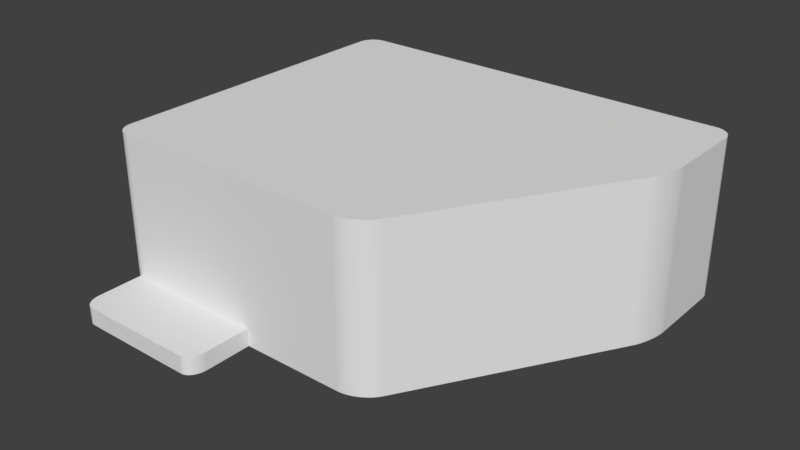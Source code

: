 # Source: Lid2Mesh.blend  (saved by Blender 2.79.0; exported with 4.5.12 LTS)
import bpy
from mathutils import Matrix  # noqa: F401  (used for matrix-valued properties, if any)

bpy.ops.wm.read_factory_settings(use_empty=True)
scene = bpy.context.scene
scene.name = 'Scene'

# ---- collections
col_collection_1 = bpy.data.collections.new('Collection 1'); scene.collection.children.link(col_collection_1)

# ---- world
world_world = bpy.data.worlds.new('World'); scene.world = world_world
world_world.color = (0.05088, 0.05088, 0.05088)
world_world.use_sun_shadow = False
world_world.sun_shadow_jitter_overblur = 0.0
world_world.cycles.sampling_method = 'MANUAL'

# ---- meshes
me_v2_cover = bpy.data.meshes.new('V2 Cover')
me_v2_cover.from_pydata([(16.82, 48.06, -22.6), (16.11, 48.3, 22.4), (16.82, 48.06, 22.4), (16.11, 48.3, -22.6), (-58.42, 47.48, 22.4), (-58.79, 47.11, -22.6), (-58.79, 47.11, 22.4), (-58.42, 47.48, -22.6), (57.26, -14.94, 22.4), (57.49, -15.67, -22.6), (57.26, -14.94, -22.6), (57.49, -15.67, 22.4), (-59.12, 46.7, -22.6), (-59.12, 46.7, 22.4), (-59.4, 46.26, -22.6), (-59.4, 46.26, 22.4), (-59.64, 45.8, -22.6), (-59.64, 45.8, 22.4), (58.17, -18.64, 22.4), (58.28, -19.35, -22.6), (58.17, -18.64, -22.6), (58.28, -19.35, 22.4), (-59.83, 45.31, -22.6), (-59.83, 45.31, 22.4), (-59.96, 44.8, -22.6), (-59.96, 44.8, 22.4), (22.17, 44.11, 22.4), (22.54, 43.55, -22.6), (22.17, 44.11, -22.6), (22.54, 43.55, 22.4), (-56.11, 48.65, 22.4), (-56.62, 48.52, -22.6), (-56.62, 48.52, 22.4), (-56.11, 48.65, -22.6), (-60.05, 44.28, -22.6), (-60.05, 44.28, 22.4), (-55.6, 48.73, 22.4), (-55.6, 48.73, -22.6), (57.88, -17.16, 22.4), (58.04, -17.9, -22.6), (57.88, -17.16, -22.6), (58.04, -17.9, 22.4), (-60.07, 43.76, -22.6), (-60.07, 43.76, 22.4), (57.69, -16.42, 22.4), (57.69, -16.42, -22.6), (-60.07, -42.87, -22.6), (-60.07, -42.87, 22.4), (-55.07, -47.87, -22.6), (53.42, -47.87, 22.4), (-55.07, -47.87, 22.4), (53.42, -47.87, -22.6), (6.568, 29.02, -22.6), (6.568, 25.52, -22.6), (3.068, 29.02, -22.6), (13.07, 29.02, -22.6), (9.568, 25.52, -22.6), (9.568, 29.02, -22.6), (-60.05, -43.4, -22.6), (-59.96, -43.91, -22.6), (-59.83, -44.42, -22.6), (-59.64, -44.91, -22.6), (-59.4, -45.37, -22.6), (-59.12, -45.81, -22.6), (-58.79, -46.22, -22.6), (-58.42, -46.59, -22.6), (-58.01, 47.81, -22.6), (-58.01, -46.92, -22.6), (-57.57, 48.09, -22.6), (-57.57, -47.2, -22.6), (-57.11, 48.33, -22.6), (-57.11, -47.44, -22.6), (-56.62, -47.63, -22.6), (-56.11, -47.76, -22.6), (-55.6, -47.85, -22.6), (-55.07, 48.76, -22.6), (13.3, 48.76, -22.6), (3.068, 32.02, -22.6), (6.568, 35.52, -22.6), (9.568, 35.52, -22.6), (13.07, 32.02, -22.6), (37.27, 10.48, -22.6), (27.27, 10.48, -22.6), (55.56, -11.08, -22.6), (30.77, 10.48, -22.6), (37.27, 7.484, -22.6), (53.95, -47.85, -22.6), (54.46, -47.76, -22.6), (54.97, -47.63, -22.6), (55.46, -47.44, -22.6), (55.92, -47.2, -22.6), (55.87, -11.62, -22.6), (56.18, -12.22, -22.6), (56.36, -46.92, -22.6), (56.47, -12.85, -22.6), (56.77, -46.59, -22.6), (56.75, -13.52, -22.6), (57.01, -14.22, -22.6), (57.14, -46.22, -22.6), (57.47, -45.81, -22.6), (57.75, -45.37, -22.6), (57.99, -44.91, -22.6), (58.18, -44.42, -22.6), (58.32, -43.91, -22.6), (58.36, -20.05, -22.6), (58.4, -43.4, -22.6), (58.41, -20.73, -22.6), (58.42, -42.87, -22.6), (58.42, -21.34, -22.6), (27.27, 7.484, -22.6), (13.97, 48.73, -22.6), (14.68, 48.64, -22.6), (15.39, 48.5, -22.6), (17.52, 47.77, -22.6), (18.2, 47.43, -22.6), (18.87, 47.06, -22.6), (19.51, 46.65, -22.6), (20.12, 46.2, -22.6), (20.69, 45.72, -22.6), (21.23, 45.21, -22.6), (21.72, 44.67, -22.6), (30.77, 7.484, -22.6), (9.568, 32.02, -22.6), (6.568, 32.02, -22.6), (17.52, 47.77, 22.4), (18.2, 47.43, 22.4), (57.01, -14.22, 22.4), (53.95, -47.85, 22.4), (56.75, -13.52, 22.4), (54.46, -47.76, 22.4), (58.36, -20.05, 22.4), (58.41, -20.73, 22.4), (56.47, -12.85, 22.4), (54.97, -47.63, 22.4), (56.18, -12.22, 22.4), (55.46, -47.44, 22.4), (-55.07, 48.76, 22.4), (13.3, 48.76, 22.4), (55.87, -11.62, 22.4), (55.92, -47.2, 22.4), (55.56, -11.08, 22.4), (56.36, -46.92, 22.4), (56.77, -46.59, 22.4), (57.14, -46.22, 22.4), (57.47, -45.81, 22.4), (57.75, -45.37, 22.4), (21.72, 44.67, 22.4), (57.99, -44.91, 22.4), (21.23, 45.21, 22.4), (58.18, -44.42, 22.4), (58.32, -43.91, 22.4), (19.51, 46.65, 22.4), (20.12, 46.2, 22.4), (58.4, -43.4, 22.4), (58.42, -42.87, 22.4), (18.87, 47.06, 22.4), (-57.57, 48.09, 22.4), (-58.01, 47.81, 22.4), (58.42, -21.34, 22.4), (-58.42, -46.59, 22.4), (-58.07, -42.82, 22.4), (-58.07, 43.71, 22.4), (-58.01, -46.92, 22.4), (-58.05, -43.19, 22.4), (-58.0, -43.5, 22.4), (-57.57, -47.2, 22.4), (-57.92, -43.8, 22.4), (-57.81, -44.09, 22.4), (-57.67, -44.37, 22.4), (-57.5, -44.64, 22.4), (-57.11, -47.44, 22.4), (-57.3, -44.88, 22.4), (-57.08, -45.1, 22.4), (-56.62, -47.63, 22.4), (-56.83, -45.3, 22.4), (-56.57, -45.47, 22.4), (-56.11, -47.76, 22.4), (-56.29, -45.61, 22.4), (-56.0, -45.72, 22.4), (-55.6, -47.85, 22.4), (-55.7, -45.81, 22.4), (-55.39, -45.85, 22.4), (-55.02, -45.87, 22.4), (53.37, -45.87, 22.4), (53.74, -45.85, 22.4), (54.05, -45.81, 22.4), (54.35, -45.72, 22.4), (54.64, -45.61, 22.4), (54.92, -45.47, 22.4), (55.19, -45.3, 22.4), (55.43, -45.1, 22.4), (55.65, -44.88, 22.4), (55.85, -44.64, 22.4), (56.02, -44.37, 22.4), (56.16, -44.09, 22.4), (56.28, -43.8, 22.4), (56.36, -43.5, 22.4), (56.41, -43.19, 22.4), (56.42, -42.82, 22.4), (-60.05, -43.4, 22.4), (-59.96, -43.91, 22.4), (-59.83, -44.42, 22.4), (-59.64, -44.91, 22.4), (-59.4, -45.37, 22.4), (-59.12, -45.81, 22.4), (-58.79, -46.22, 22.4), (-58.05, 44.08, 22.4), (-58.0, 44.38, 22.4), (-57.92, 44.69, 22.4), (-57.81, 44.98, 22.4), (-57.67, 45.26, 22.4), (-57.5, 45.52, 22.4), (-57.11, 48.33, 22.4), (-57.3, 45.77, 22.4), (-57.08, 45.99, 22.4), (-56.83, 46.19, 22.4), (-56.57, 46.36, 22.4), (-56.29, 46.5, 22.4), (-56.0, 46.61, 22.4), (-55.7, 46.69, 22.4), (-55.39, 46.74, 22.4), (-55.02, 46.76, 22.4), (13.26, 46.76, 22.4), (13.8, 46.74, 22.4), (13.97, 48.73, 22.4), (14.36, 46.67, 22.4), (14.68, 48.64, 22.4), (14.93, 46.55, 22.4), (15.39, 48.5, 22.4), (15.52, 46.39, 22.4), (16.11, 46.19, 22.4), (16.69, 45.94, 22.4), (17.27, 45.66, 22.4), (17.83, 45.35, 22.4), (18.37, 45.0, 22.4), (18.88, 44.62, 22.4), (19.36, 44.22, 22.4), (19.8, 43.81, 22.4), (20.2, 43.37, 22.4), (20.69, 45.72, 22.4), (20.55, 42.93, 22.4), (20.85, 42.48, 22.4), (53.84, -12.09, 22.4), (54.11, -12.57, 22.4), (54.38, -13.09, 22.4), (54.64, -13.66, 22.4), (54.89, -14.26, 22.4), (55.13, -14.9, 22.4), (55.36, -15.56, 22.4), (55.57, -16.24, 22.4), (55.76, -16.92, 22.4), (55.93, -17.61, 22.4), (56.08, -18.3, 22.4), (56.2, -18.97, 22.4), (56.3, -19.61, 22.4), (56.37, -20.24, 22.4), (56.41, -20.82, 22.4), (56.42, -21.37, 22.4), (56.41, -20.82, -20.6), (56.37, -20.24, -20.6), (56.42, -21.37, -20.6), (-56.0, 46.61, -20.6), (-55.7, 46.69, -20.6), (-56.83, 46.19, -20.6), (-56.57, 46.36, -20.6), (56.42, -42.82, -20.6), (56.41, -43.19, -20.6), (56.36, -43.5, -20.6), (20.85, 42.48, -20.6), (20.55, 42.93, -20.6), (56.28, -43.8, -20.6), (-56.29, 46.5, -20.6), (18.88, 44.62, -20.6), (18.37, 45.0, -20.6), (56.16, -44.09, -20.6), (54.11, -12.57, -20.6), (53.84, -12.09, -20.6), (56.02, -44.37, -20.6), (-55.39, 46.74, -20.6), (-55.02, 46.76, -20.6), (15.52, 46.39, -20.6), (14.93, 46.55, -20.6), (-56.83, -45.3, -20.6), (-56.57, -45.47, -20.6), (-57.08, -45.1, -20.6), (-57.3, -44.88, -20.6), (13.26, 46.76, -20.6), (-57.5, -44.64, -20.6), (54.38, -13.09, -20.6), (-57.67, -44.37, -20.6), (-57.81, -44.09, -20.6), (20.2, 43.37, -20.6), (19.8, 43.81, -20.6), (-57.92, -43.8, -20.6), (17.27, 45.66, -20.6), (16.69, 45.94, -20.6), (-58.0, -43.5, -20.6), (16.11, 46.19, -20.6), (-58.05, -43.19, -20.6), (-58.07, -42.82, -20.6), (14.36, 46.67, -20.6), (13.8, 46.74, -20.6), (-58.07, 43.71, -20.6), (17.83, 45.35, -20.6), (-57.67, 45.26, -20.6), (-57.5, 45.52, -20.6), (-58.05, 44.08, -20.6), (19.36, 44.22, -20.6), (-57.3, 45.77, -20.6), (-58.0, 44.38, -20.6), (56.3, -19.61, -20.6), (-57.92, 44.69, -20.6), (-57.81, 44.98, -20.6), (56.08, -18.3, -20.6), (55.93, -17.61, -20.6), (55.13, -14.9, -20.6), (54.89, -14.26, -20.6), (-57.08, 45.99, -20.6), (-56.29, -45.61, -20.6), (-56.0, -45.72, -20.6), (-55.7, -45.81, -20.6), (-55.39, -45.85, -20.6), (-55.02, -45.87, -20.6), (53.37, -45.87, -20.6), (53.74, -45.85, -20.6), (54.05, -45.81, -20.6), (54.35, -45.72, -20.6), (54.64, -45.61, -20.6), (54.64, -13.66, -20.6), (54.92, -45.47, -20.6), (55.19, -45.3, -20.6), (55.36, -15.56, -20.6), (55.43, -45.1, -20.6), (55.57, -16.24, -20.6), (55.65, -44.88, -20.6), (55.76, -16.92, -20.6), (55.85, -44.64, -20.6), (56.2, -18.97, -20.6), (6.568, 32.02, -22.6), (3.068, 29.02, -22.6), (3.068, 32.02, -22.6), (6.568, 29.02, -22.6), (9.568, 25.52, -22.6), (6.568, 25.52, -22.6), (9.568, 29.02, -22.6), (9.568, 35.52, -22.6), (6.568, 35.52, -22.6), (9.568, 32.02, -22.6), (13.07, 29.02, -22.6), (13.07, 32.02, -22.6), (30.77, 10.48, -22.6), (27.27, 7.484, -22.6), (27.27, 10.48, -22.6), (30.77, 7.484, -22.6), (37.27, 7.484, -22.6), (37.27, 10.48, -22.6), (-51.96, 64.36, 22.38), (-52.42, 64.45, 22.38), (-52.42, 64.45, 17.38), (-51.96, 64.36, 17.38), (-51.53, 64.11, 22.38), (-51.53, 64.11, 17.38), (-51.16, 63.72, 17.38), (-51.16, 63.72, 22.38), (-53.35, 66.8, 17.38), (-53.35, 66.8, 22.38), (-52.42, 66.97, 22.38), (-52.42, 66.97, 17.38), (-54.21, 66.3, 22.38), (-54.21, 66.3, 17.38), (-54.96, 65.5, 17.38), (-54.96, 65.5, 22.38), (-55.52, 64.46, 17.38), (-55.52, 64.46, 22.38), (-55.88, 63.25, 17.38), (-55.88, 63.25, 22.38), (-56.0, 61.95, 17.38), (-56.0, 61.95, 22.38), (-55.88, 60.65, 17.38), (-55.88, 60.65, 22.38), (-55.52, 59.44, 17.38), (-55.52, 59.44, 22.38), (-54.96, 58.4, 17.38), (-54.96, 58.4, 22.38), (-54.21, 57.6, 22.38), (-54.21, 57.6, 17.38), (-53.35, 57.1, 17.38), (-53.35, 57.1, 22.38), (-52.42, 56.93, 17.38), (-52.42, 56.93, 22.38), (-50.88, 63.2, 17.38), (-50.88, 63.2, 22.38), (-50.7, 62.6, 17.38), (-50.7, 62.6, 22.38), (-50.64, 61.95, 17.38), (-50.64, 61.95, 22.38), (-50.7, 61.3, 17.38), (-50.7, 61.3, 22.38), (-50.88, 60.7, 17.38), (-50.88, 60.7, 22.38), (-51.96, 59.53, 17.38), (-51.96, 59.53, 22.38), (-51.53, 59.78, 22.38), (-51.53, 59.78, 17.38), (-52.42, 59.45, 17.38), (-52.42, 59.45, 22.38), (-52.89, 59.53, 22.38), (-52.89, 59.53, 17.38), (-53.32, 59.78, 22.38), (-53.32, 59.78, 17.38), (-53.68, 60.18, 22.38), (-53.68, 60.18, 17.38), (-53.97, 60.7, 17.38), (-53.97, 60.7, 22.38), (-54.15, 61.3, 17.38), (-54.15, 61.3, 22.38), (-54.21, 61.95, 17.38), (-54.21, 61.95, 22.38), (-54.15, 62.6, 17.38), (-54.15, 62.6, 22.38), (-53.97, 63.2, 17.38), (-53.97, 63.2, 22.38), (-53.68, 63.72, 17.38), (-53.68, 63.72, 22.38), (-53.32, 64.11, 17.38), (-53.32, 64.11, 22.38), (-52.89, 64.36, 17.38), (-52.89, 64.36, 22.38), (-19.48, 66.97, 22.38), (-15.9, 56.93, 22.38), (-51.16, 60.18, 22.38), (-19.25, 66.96, 22.38), (-19.02, 66.93, 22.38), (-18.78, 66.87, 22.38), (-18.56, 66.8, 22.38), (-18.33, 66.7, 22.38), (-18.11, 66.59, 22.38), (-17.9, 66.45, 22.38), (-17.69, 66.3, 22.38), (-17.49, 66.12, 22.38), (-17.3, 65.93, 22.38), (-17.12, 65.72, 22.38), (-16.95, 65.5, 22.38), (-16.79, 65.26, 22.38), (-16.64, 65.01, 22.38), (-16.51, 64.74, 22.38), (-16.38, 64.46, 22.38), (-16.27, 64.17, 22.38), (-16.18, 63.87, 22.38), (-16.09, 63.56, 22.38), (-16.02, 63.25, 22.38), (-15.97, 62.93, 22.38), (-15.93, 62.6, 22.38), (-15.91, 62.28, 22.38), (-15.9, 56.93, 17.38), (-51.16, 60.18, 17.38), (-19.48, 66.97, 17.38), (-19.25, 66.96, 17.38), (-19.02, 66.93, 17.38), (-18.78, 66.87, 17.38), (-18.56, 66.8, 17.38), (-18.33, 66.7, 17.38), (-18.11, 66.59, 17.38), (-17.9, 66.45, 17.38), (-17.69, 66.3, 17.38), (-17.49, 66.12, 17.38), (-17.3, 65.93, 17.38), (-17.12, 65.72, 17.38), (-16.95, 65.5, 17.38), (-16.79, 65.26, 17.38), (-16.64, 65.01, 17.38), (-16.51, 64.74, 17.38), (-16.38, 64.46, 17.38), (-16.27, 64.17, 17.38), (-16.18, 63.87, 17.38), (-16.09, 63.56, 17.38), (-16.02, 63.25, 17.38), (-15.97, 62.93, 17.38), (-15.93, 62.6, 17.38), (-15.91, 62.28, 17.38), (-15.9, 61.95, 17.38), (-56.18, 56.93, 17.4), (-19.66, 56.93, 17.4), (-19.66, 48.17, 17.4), (-56.18, 48.17, 17.4), (-19.66, 56.93, 22.4), (-56.18, 56.93, 22.4), (-56.18, 48.17, 22.4), (-19.66, 48.17, 22.4), (-20.12, 64.36, 17.4), (-19.66, 64.45, 17.4), (-19.66, 64.45, 22.4), (-20.12, 64.36, 22.4), (-20.55, 64.11, 17.4), (-20.55, 64.11, 22.4), (-20.92, 63.72, 22.4), (-20.92, 63.72, 17.4), (-18.73, 66.8, 22.4), (-18.73, 66.8, 17.4), (-19.66, 66.97, 17.4), (-19.66, 66.97, 22.4), (-17.87, 66.3, 17.4), (-17.87, 66.3, 22.4), (-17.13, 65.5, 22.4), (-17.13, 65.5, 17.4), (-16.56, 64.46, 22.4), (-16.56, 64.46, 17.4), (-16.2, 63.25, 22.4), (-16.2, 63.25, 17.4), (-16.08, 61.95, 22.4), (-16.08, 61.95, 17.4), (-16.2, 60.65, 22.4), (-16.2, 60.65, 17.4), (-16.56, 59.44, 22.4), (-16.56, 59.44, 17.4), (-17.13, 58.4, 22.4), (-17.13, 58.4, 17.4), (-17.87, 57.6, 17.4), (-17.87, 57.6, 22.4), (-18.73, 57.1, 22.4), (-18.73, 57.1, 17.4), (-21.2, 63.2, 22.4), (-21.2, 63.2, 17.4), (-21.38, 62.6, 22.4), (-21.38, 62.6, 17.4), (-21.44, 61.95, 22.4), (-21.44, 61.95, 17.4), (-21.38, 61.3, 22.4), (-21.38, 61.3, 17.4), (-21.2, 60.7, 22.4), (-21.2, 60.7, 17.4), (-20.12, 59.53, 22.4), (-20.12, 59.53, 17.4), (-20.55, 59.78, 17.4), (-20.55, 59.78, 22.4), (-19.66, 59.45, 22.4), (-19.66, 59.45, 17.4), (-19.2, 59.53, 17.4), (-19.2, 59.53, 22.4), (-18.77, 59.78, 17.4), (-18.77, 59.78, 22.4), (-18.4, 60.18, 17.4), (-18.4, 60.18, 22.4), (-18.12, 60.7, 22.4), (-18.12, 60.7, 17.4), (-17.94, 61.3, 22.4), (-17.94, 61.3, 17.4), (-17.88, 61.95, 22.4), (-17.88, 61.95, 17.4), (-17.94, 62.6, 22.4), (-17.94, 62.6, 17.4), (-18.12, 63.2, 22.4), (-18.12, 63.2, 17.4), (-18.4, 63.72, 22.4), (-18.4, 63.72, 17.4), (-18.77, 64.11, 22.4), (-18.77, 64.11, 17.4), (-19.2, 64.36, 22.4), (-19.2, 64.36, 17.4), (-52.6, 66.97, 17.4), (-20.92, 60.18, 17.4), (-52.84, 66.96, 17.4), (-53.07, 66.93, 17.4), (-53.3, 66.87, 17.4), (-53.53, 66.8, 17.4), (-53.75, 66.7, 17.4), (-53.97, 66.59, 17.4), (-54.19, 66.45, 17.4), (-54.39, 66.3, 17.4), (-54.59, 66.12, 17.4), (-54.78, 65.93, 17.4), (-54.96, 65.72, 17.4), (-55.13, 65.5, 17.4), (-55.29, 65.26, 17.4), (-55.44, 65.01, 17.4), (-55.58, 64.74, 17.4), (-55.7, 64.46, 17.4), (-55.81, 64.17, 17.4), (-55.91, 63.87, 17.4), (-55.99, 63.56, 17.4), (-56.06, 63.25, 17.4), (-56.11, 62.93, 17.4), (-56.15, 62.6, 17.4), (-56.18, 62.28, 17.4), (-20.92, 60.18, 22.4), (-52.6, 66.97, 22.4), (-52.84, 66.96, 22.4), (-53.07, 66.93, 22.4), (-53.3, 66.87, 22.4), (-53.53, 66.8, 22.4), (-53.75, 66.7, 22.4), (-53.97, 66.59, 22.4), (-54.19, 66.45, 22.4), (-54.39, 66.3, 22.4), (-54.59, 66.12, 22.4), (-54.78, 65.93, 22.4), (-54.96, 65.72, 22.4), (-55.13, 65.5, 22.4), (-55.29, 65.26, 22.4), (-55.44, 65.01, 22.4), (-55.58, 64.74, 22.4), (-55.7, 64.46, 22.4), (-55.81, 64.17, 22.4), (-55.91, 63.87, 22.4), (-55.99, 63.56, 22.4), (-56.06, 63.25, 22.4), (-56.11, 62.93, 22.4), (-56.15, 62.6, 22.4), (-56.18, 62.28, 22.4), (-56.18, 61.95, 22.4), (-15.9, 48.17, 22.38), (-15.9, 48.17, 17.38), (-52.42, 48.17, 22.38), (-52.42, 48.17, 17.38)], [], [(0, 1, 2), (1, 0, 3), (4, 5, 6), (5, 4, 7), (8, 9, 10), (9, 8, 11), (12, 6, 5), (6, 12, 13), (14, 13, 12), (13, 14, 15), (16, 15, 14), (15, 16, 17), (18, 19, 20), (19, 18, 21), (22, 17, 16), (17, 22, 23), (24, 23, 22), (23, 24, 25), (26, 27, 28), (27, 26, 29), (30, 31, 32), (31, 30, 33), (34, 25, 24), (25, 34, 35), (36, 33, 30), (33, 36, 37), (38, 39, 40), (39, 38, 41), (42, 35, 34), (35, 42, 43), (44, 40, 45), (40, 44, 38), (11, 45, 9), (45, 11, 44), (46, 43, 42), (43, 46, 47), (48, 49, 50), (49, 48, 51), (52, 53, 54), (55, 56, 57), (34, 46, 42), (46, 34, 58), (58, 34, 24), (58, 24, 59), (59, 24, 22), (59, 22, 60), (60, 22, 16), (60, 16, 61), (61, 16, 14), (61, 14, 62), (62, 14, 12), (62, 12, 63), (63, 12, 5), (63, 5, 64), (64, 5, 7), (64, 7, 65), (65, 7, 66), (65, 66, 67), (67, 66, 68), (67, 68, 69), (69, 68, 70), (69, 70, 71), (71, 70, 31), (71, 31, 72), (72, 31, 33), (72, 33, 73), (73, 33, 37), (73, 37, 74), (74, 37, 75), (74, 75, 48), (48, 75, 76), (48, 76, 77), (77, 76, 78), (78, 76, 79), (79, 76, 80), (80, 76, 55), (27, 81, 82), (81, 27, 83), (82, 81, 84), (81, 83, 85), (85, 83, 51), (51, 83, 86), (86, 83, 87), (87, 83, 88), (88, 83, 89), (89, 83, 90), (90, 83, 91), (90, 91, 92), (90, 92, 93), (93, 92, 94), (93, 94, 95), (95, 94, 96), (95, 96, 97), (95, 97, 98), (98, 97, 10), (98, 10, 99), (99, 10, 9), (99, 9, 100), (100, 9, 45), (100, 45, 40), (100, 40, 101), (101, 40, 39), (101, 39, 102), (102, 39, 20), (102, 20, 19), (102, 19, 103), (103, 19, 104), (103, 104, 105), (105, 104, 106), (105, 106, 107), (107, 106, 108), (48, 54, 51), (54, 48, 77), (51, 54, 53), (51, 53, 56), (51, 56, 55), (51, 55, 109), (109, 55, 76), (109, 76, 110), (109, 110, 111), (109, 111, 112), (109, 112, 3), (109, 3, 0), (109, 0, 113), (109, 113, 114), (109, 114, 115), (109, 115, 116), (109, 116, 117), (109, 117, 118), (109, 118, 119), (109, 119, 120), (109, 120, 28), (109, 28, 27), (109, 27, 82), (51, 109, 121), (51, 121, 85), (80, 122, 79), (123, 77, 78), (114, 124, 125), (124, 114, 113), (126, 10, 97), (10, 126, 8), (51, 127, 49), (127, 51, 86), (128, 97, 96), (97, 128, 126), (86, 129, 127), (129, 86, 87), (130, 106, 104), (106, 130, 131), (113, 2, 124), (2, 113, 0), (132, 96, 94), (96, 132, 128), (87, 133, 129), (133, 87, 88), (134, 94, 92), (94, 134, 132), (88, 135, 133), (135, 88, 89), (76, 136, 137), (136, 76, 75), (138, 92, 91), (92, 138, 134), (89, 139, 135), (139, 89, 90), (140, 91, 83), (91, 140, 138), (90, 141, 139), (141, 90, 93), (93, 142, 141), (142, 93, 95), (143, 95, 98), (95, 143, 142), (29, 83, 27), (83, 29, 140), (144, 98, 99), (98, 144, 143), (145, 99, 100), (99, 145, 144), (146, 28, 120), (28, 146, 26), (147, 100, 101), (100, 147, 145), (148, 120, 119), (120, 148, 146), (149, 101, 102), (101, 149, 147), (150, 102, 103), (102, 150, 149), (117, 151, 152), (151, 117, 116), (153, 103, 105), (103, 153, 150), (154, 105, 107), (105, 154, 153), (116, 155, 151), (155, 116, 115), (156, 66, 157), (66, 156, 68), (158, 107, 108), (107, 158, 154), (115, 125, 155), (125, 115, 114), (159, 160, 161), (160, 159, 162), (160, 162, 163), (163, 162, 164), (164, 162, 165), (164, 165, 166), (166, 165, 167), (167, 165, 168), (168, 165, 169), (169, 165, 170), (169, 170, 171), (171, 170, 172), (172, 170, 173), (172, 173, 174), (174, 173, 175), (175, 173, 176), (175, 176, 177), (177, 176, 178), (178, 176, 179), (178, 179, 180), (180, 179, 181), (181, 179, 50), (181, 50, 182), (182, 50, 49), (182, 49, 183), (183, 49, 184), (184, 49, 127), (184, 127, 185), (185, 127, 129), (185, 129, 186), (186, 129, 187), (187, 129, 133), (187, 133, 188), (188, 133, 189), (189, 133, 135), (189, 135, 190), (190, 135, 191), (191, 135, 139), (191, 139, 192), (192, 139, 193), (193, 139, 141), (193, 141, 194), (194, 141, 195), (195, 141, 196), (196, 141, 197), (197, 141, 142), (197, 142, 198), (198, 142, 132), (132, 142, 128), (128, 142, 126), (126, 142, 143), (126, 143, 8), (8, 143, 144), (8, 144, 11), (11, 144, 145), (11, 145, 44), (44, 145, 38), (38, 145, 147), (38, 147, 41), (41, 147, 149), (41, 149, 18), (18, 149, 21), (21, 149, 150), (21, 150, 130), (130, 150, 153), (130, 153, 131), (131, 153, 154), (131, 154, 158), (47, 35, 43), (35, 47, 199), (35, 199, 25), (25, 199, 200), (25, 200, 23), (23, 200, 201), (23, 201, 17), (17, 201, 202), (17, 202, 15), (15, 202, 203), (15, 203, 13), (13, 203, 204), (13, 204, 6), (6, 204, 205), (6, 205, 4), (4, 205, 159), (4, 159, 161), (4, 161, 157), (157, 161, 206), (157, 206, 207), (157, 207, 156), (156, 207, 208), (156, 208, 209), (156, 209, 210), (156, 210, 211), (156, 211, 212), (212, 211, 213), (212, 213, 214), (212, 214, 32), (32, 214, 215), (32, 215, 216), (32, 216, 30), (30, 216, 217), (30, 217, 218), (30, 218, 36), (36, 218, 219), (36, 219, 220), (36, 220, 136), (136, 220, 221), (136, 221, 137), (137, 221, 222), (137, 222, 223), (137, 223, 224), (224, 223, 225), (224, 225, 226), (226, 225, 227), (226, 227, 228), (228, 227, 229), (228, 229, 1), (1, 229, 230), (1, 230, 231), (1, 231, 2), (2, 231, 232), (2, 232, 124), (124, 232, 233), (124, 233, 125), (125, 233, 234), (125, 234, 155), (155, 234, 235), (155, 235, 151), (151, 235, 236), (151, 236, 237), (151, 237, 152), (152, 237, 238), (152, 238, 239), (239, 238, 240), (239, 240, 241), (239, 241, 148), (148, 241, 242), (148, 242, 146), (146, 242, 26), (26, 242, 29), (29, 242, 140), (140, 242, 243), (140, 243, 244), (140, 244, 245), (140, 245, 246), (140, 246, 247), (140, 247, 248), (140, 248, 249), (140, 249, 138), (138, 249, 250), (138, 250, 251), (138, 251, 134), (134, 251, 252), (134, 252, 253), (134, 253, 132), (132, 253, 254), (132, 254, 255), (132, 255, 256), (132, 256, 257), (132, 257, 198), (58, 47, 46), (47, 58, 199), (59, 199, 58), (199, 59, 200), (60, 200, 59), (200, 60, 201), (61, 201, 60), (201, 61, 202), (3, 228, 1), (228, 3, 112), (62, 202, 61), (202, 62, 203), (112, 226, 228), (226, 112, 111), (63, 203, 62), (203, 63, 204), (111, 224, 226), (224, 111, 110), (64, 204, 63), (204, 64, 205), (110, 137, 224), (137, 110, 76), (65, 205, 64), (205, 65, 159), (65, 162, 159), (162, 65, 67), (118, 152, 239), (152, 118, 117), (162, 69, 165), (69, 162, 67), (21, 104, 19), (104, 21, 130), (136, 37, 36), (37, 136, 75), (165, 71, 170), (71, 165, 69), (170, 72, 173), (72, 170, 71), (131, 108, 106), (108, 131, 158), (72, 176, 173), (176, 72, 73), (41, 20, 39), (20, 41, 18), (32, 70, 212), (70, 32, 31), (73, 179, 176), (179, 73, 74), (157, 7, 4), (7, 157, 66), (212, 68, 156), (68, 212, 70), (74, 50, 179), (50, 74, 48), (119, 239, 148), (239, 119, 118), (258, 255, 259), (255, 258, 256), (260, 256, 258), (256, 260, 257), (261, 219, 218), (219, 261, 262), (263, 216, 215), (216, 263, 264), (265, 257, 260), (257, 265, 198), (266, 198, 265), (198, 266, 197), (267, 197, 266), (197, 267, 196), (268, 240, 269), (240, 268, 241), (270, 196, 267), (196, 270, 195), (264, 217, 216), (217, 264, 271), (234, 272, 235), (272, 234, 273), (274, 195, 270), (195, 274, 194), (271, 218, 217), (218, 271, 261), (275, 242, 276), (242, 275, 243), (277, 194, 274), (194, 277, 193), (278, 221, 220), (221, 278, 279), (227, 280, 229), (280, 227, 281), (175, 282, 174), (282, 175, 283), (282, 172, 174), (172, 282, 284), (171, 284, 285), (284, 171, 172), (221, 286, 222), (286, 221, 279), (262, 220, 219), (220, 262, 278), (169, 285, 287), (285, 169, 171), (288, 243, 275), (243, 288, 244), (168, 287, 289), (287, 168, 169), (167, 289, 290), (289, 167, 168), (291, 237, 292), (237, 291, 238), (166, 290, 293), (290, 166, 167), (231, 294, 232), (294, 231, 295), (164, 293, 296), (293, 164, 166), (229, 297, 230), (297, 229, 280), (163, 296, 298), (296, 163, 164), (160, 298, 299), (298, 160, 163), (223, 300, 225), (300, 223, 301), (161, 299, 302), (299, 161, 160), (232, 303, 233), (303, 232, 294), (211, 304, 305), (304, 211, 210), (206, 302, 306), (302, 206, 161), (236, 292, 237), (292, 236, 307), (213, 305, 308), (305, 213, 211), (207, 306, 309), (306, 207, 206), (259, 254, 310), (254, 259, 255), (208, 309, 311), (309, 208, 207), (209, 311, 312), (311, 209, 208), (313, 251, 314), (251, 313, 252), (210, 312, 304), (312, 210, 209), (315, 246, 316), (246, 315, 247), (299, 306, 302), (306, 299, 298), (306, 298, 309), (309, 298, 296), (309, 296, 311), (311, 296, 293), (311, 293, 312), (312, 293, 290), (312, 290, 304), (304, 290, 289), (304, 289, 305), (305, 289, 287), (305, 287, 308), (308, 287, 285), (308, 285, 317), (317, 285, 284), (317, 284, 263), (263, 284, 282), (263, 282, 264), (264, 282, 283), (264, 283, 271), (271, 283, 318), (271, 318, 261), (261, 318, 319), (261, 319, 262), (262, 319, 320), (262, 320, 278), (278, 320, 321), (278, 321, 279), (279, 321, 322), (279, 322, 323), (279, 323, 286), (286, 323, 301), (301, 323, 300), (300, 323, 281), (281, 323, 280), (280, 323, 297), (297, 323, 295), (295, 323, 294), (294, 323, 303), (303, 323, 273), (273, 323, 272), (272, 323, 307), (307, 323, 292), (292, 323, 291), (291, 323, 269), (269, 323, 268), (268, 323, 276), (276, 323, 324), (276, 324, 325), (276, 325, 275), (275, 325, 326), (275, 326, 288), (288, 326, 327), (288, 327, 328), (328, 327, 316), (316, 327, 329), (316, 329, 315), (315, 329, 330), (315, 330, 331), (331, 330, 332), (331, 332, 333), (333, 332, 334), (333, 334, 335), (335, 334, 336), (335, 336, 314), (314, 336, 277), (314, 277, 313), (313, 277, 274), (313, 274, 337), (337, 274, 270), (337, 270, 310), (310, 270, 267), (310, 267, 259), (259, 267, 266), (259, 266, 258), (258, 266, 265), (258, 265, 260), (336, 193, 277), (193, 336, 192), (335, 249, 333), (249, 335, 250), (334, 192, 336), (192, 334, 191), (191, 332, 190), (332, 191, 334), (190, 330, 189), (330, 190, 332), (189, 329, 188), (329, 189, 330), (276, 241, 268), (241, 276, 242), (188, 327, 187), (327, 188, 329), (308, 214, 213), (214, 308, 317), (333, 248, 331), (248, 333, 249), (187, 326, 186), (326, 187, 327), (316, 245, 328), (245, 316, 246), (230, 295, 231), (295, 230, 297), (269, 238, 291), (238, 269, 240), (328, 244, 288), (244, 328, 245), (186, 325, 185), (325, 186, 326), (185, 324, 184), (324, 185, 325), (184, 323, 183), (323, 184, 324), (183, 322, 182), (322, 183, 323), (182, 321, 181), (321, 182, 322), (314, 250, 335), (250, 314, 251), (225, 281, 227), (281, 225, 300), (181, 320, 180), (320, 181, 321), (233, 273, 234), (273, 233, 303), (235, 307, 236), (307, 235, 272), (331, 247, 315), (247, 331, 248), (310, 253, 337), (253, 310, 254), (222, 301, 223), (301, 222, 286), (180, 319, 178), (319, 180, 320), (337, 252, 313), (252, 337, 253), (317, 215, 214), (215, 317, 263), (178, 318, 177), (318, 178, 319), (177, 283, 175), (283, 177, 318), (338, 339, 340), (339, 338, 341), (341, 342, 343), (342, 341, 338), (342, 338, 344), (345, 338, 346), (338, 345, 347), (338, 347, 344), (347, 348, 344), (348, 347, 349), (55, 349, 80), (349, 55, 348), (55, 344, 348), (344, 55, 57), (56, 344, 57), (344, 56, 342), (342, 53, 343), (53, 342, 56), (343, 52, 341), (52, 343, 53), (52, 339, 341), (339, 52, 54), (339, 77, 340), (77, 339, 54), (340, 123, 338), (123, 340, 77), (338, 78, 346), (78, 338, 123), (78, 345, 346), (345, 78, 79), (122, 345, 79), (345, 122, 347), (347, 80, 349), (80, 347, 122), (350, 351, 352), (351, 350, 353), (353, 350, 354), (354, 350, 355), (82, 350, 352), (350, 82, 84), (84, 355, 350), (355, 84, 81), (85, 355, 81), (355, 85, 354), (85, 353, 354), (353, 85, 121), (121, 351, 353), (351, 121, 109), (351, 82, 352), (82, 351, 109), (356, 357, 358), (358, 359, 356), (360, 356, 359), (359, 361, 360), (362, 363, 360), (360, 361, 362), (364, 365, 366), (366, 367, 364), (368, 365, 364), (364, 369, 368), (370, 371, 368), (368, 369, 370), (370, 372, 373), (373, 371, 370), (374, 375, 373), (373, 372, 374), (374, 376, 377), (377, 375, 374), (376, 378, 379), (379, 377, 376), (378, 380, 381), (381, 379, 378), (380, 382, 383), (383, 381, 380), (384, 383, 382), (382, 385, 384), (386, 387, 384), (384, 385, 386), (388, 389, 387), (387, 386, 388), (362, 390, 391), (391, 363, 362), (390, 392, 393), (393, 391, 390), (392, 394, 395), (395, 393, 392), (394, 396, 397), (397, 395, 394), (396, 398, 399), (399, 397, 396), (400, 401, 402), (402, 403, 400), (404, 405, 401), (401, 400, 404), (406, 405, 404), (404, 407, 406), (408, 406, 407), (407, 409, 408), (410, 408, 409), (409, 411, 410), (410, 411, 412), (412, 413, 410), (413, 412, 414), (414, 415, 413), (415, 414, 416), (416, 417, 415), (417, 416, 418), (418, 419, 417), (419, 418, 420), (420, 421, 419), (421, 420, 422), (422, 423, 421), (424, 425, 423), (423, 422, 424), (426, 427, 425), (425, 424, 426), (358, 357, 427), (427, 426, 358), (375, 377, 379), (379, 373, 375), (379, 381, 373), (381, 383, 373), (383, 371, 373), (383, 384, 371), (384, 368, 371), (384, 417, 368), (417, 419, 368), (419, 365, 368), (419, 421, 365), (421, 423, 365), (423, 425, 365), (425, 366, 365), (425, 427, 366), (427, 357, 366), (357, 428, 366), (357, 356, 428), (356, 360, 428), (360, 363, 428), (363, 391, 428), (391, 393, 428), (393, 395, 428), (384, 387, 415), (415, 417, 384), (387, 413, 415), (387, 410, 413), (387, 408, 410), (387, 389, 408), (389, 406, 408), (389, 405, 406), (389, 401, 405), (389, 429, 401), (429, 402, 401), (429, 430, 402), (429, 399, 430), (429, 397, 399), (429, 395, 397), (429, 428, 395), (429, 431, 428), (429, 432, 431), (429, 433, 432), (429, 434, 433), (429, 435, 434), (429, 436, 435), (429, 437, 436), (429, 438, 437), (429, 439, 438), (429, 440, 439), (429, 441, 440), (429, 442, 441), (429, 443, 442), (429, 444, 443), (429, 445, 444), (429, 446, 445), (429, 447, 446), (429, 448, 447), (429, 449, 448), (429, 450, 449), (429, 451, 450), (429, 452, 451), (429, 453, 452), (385, 416, 414), (414, 386, 385), (414, 412, 386), (412, 411, 386), (411, 409, 386), (409, 388, 386), (409, 407, 388), (407, 404, 388), (404, 400, 388), (400, 454, 388), (400, 403, 454), (403, 455, 454), (455, 398, 454), (398, 396, 454), (396, 394, 454), (394, 456, 454), (456, 457, 454), (457, 458, 454), (458, 459, 454), (459, 460, 454), (460, 461, 454), (461, 462, 454), (462, 463, 454), (463, 464, 454), (464, 465, 454), (465, 466, 454), (466, 467, 454), (467, 468, 454), (468, 469, 454), (469, 470, 454), (470, 471, 454), (471, 472, 454), (472, 473, 454), (473, 474, 454), (474, 475, 454), (475, 476, 454), (476, 477, 454), (477, 478, 454), (478, 479, 454), (479, 480, 454), (378, 376, 374), (374, 380, 378), (374, 372, 380), (372, 382, 380), (372, 370, 382), (370, 385, 382), (370, 369, 385), (369, 416, 385), (369, 418, 416), (369, 364, 418), (364, 420, 418), (364, 422, 420), (364, 424, 422), (364, 367, 424), (367, 426, 424), (367, 358, 426), (367, 359, 358), (367, 456, 359), (456, 361, 359), (456, 362, 361), (456, 390, 362), (456, 392, 390), (456, 394, 392), (367, 366, 428), (428, 457, 367), (457, 456, 367), (457, 428, 431), (481, 482, 483), (483, 484, 481), (485, 486, 487), (487, 488, 485), (429, 454, 480), (480, 453, 429), (480, 479, 453), (457, 431, 432), (432, 458, 457), (432, 433, 459), (459, 458, 432), (459, 433, 434), (434, 460, 459), (460, 434, 435), (435, 461, 460), (461, 435, 436), (436, 462, 461), (462, 436, 437), (437, 463, 462), (437, 438, 464), (464, 463, 437), (464, 438, 439), (439, 465, 464), (465, 439, 440), (440, 466, 465), (466, 440, 441), (441, 467, 466), (467, 441, 442), (442, 468, 467), (442, 443, 469), (469, 468, 442), (443, 444, 470), (470, 469, 443), (444, 445, 471), (471, 470, 444), (445, 446, 472), (472, 471, 445), (447, 473, 472), (472, 446, 447), (447, 448, 474), (474, 473, 447), (448, 449, 475), (475, 474, 448), (450, 476, 475), (475, 449, 450), (451, 477, 476), (476, 450, 451), (451, 452, 478), (478, 477, 451), (452, 453, 479), (479, 478, 452), (398, 455, 430), (430, 399, 398), (402, 430, 455), (455, 403, 402), (489, 490, 491), (491, 492, 489), (493, 489, 492), (492, 494, 493), (495, 496, 493), (493, 494, 495), (497, 498, 499), (499, 500, 497), (501, 498, 497), (497, 502, 501), (503, 504, 501), (501, 502, 503), (503, 505, 506), (506, 504, 503), (507, 508, 506), (506, 505, 507), (507, 509, 510), (510, 508, 507), (509, 511, 512), (512, 510, 509), (511, 513, 514), (514, 512, 511), (513, 515, 516), (516, 514, 513), (517, 516, 515), (515, 518, 517), (519, 520, 517), (517, 518, 519), (485, 482, 520), (520, 519, 485), (495, 521, 522), (522, 496, 495), (521, 523, 524), (524, 522, 521), (523, 525, 526), (526, 524, 523), (525, 527, 528), (528, 526, 525), (527, 529, 530), (530, 528, 527), (531, 532, 533), (533, 534, 531), (535, 536, 532), (532, 531, 535), (537, 536, 535), (535, 538, 537), (539, 537, 538), (538, 540, 539), (541, 539, 540), (540, 542, 541), (541, 542, 543), (543, 544, 541), (544, 543, 545), (545, 546, 544), (546, 545, 547), (547, 548, 546), (548, 547, 549), (549, 550, 548), (550, 549, 551), (551, 552, 550), (552, 551, 553), (553, 554, 552), (555, 556, 554), (554, 553, 555), (557, 558, 556), (556, 555, 557), (491, 490, 558), (558, 557, 491), (508, 510, 512), (512, 506, 508), (512, 514, 506), (514, 516, 506), (516, 504, 506), (516, 517, 504), (517, 501, 504), (517, 548, 501), (548, 550, 501), (550, 498, 501), (550, 552, 498), (552, 554, 498), (554, 556, 498), (556, 499, 498), (556, 558, 499), (558, 490, 499), (490, 559, 499), (490, 489, 559), (489, 493, 559), (493, 496, 559), (496, 522, 559), (522, 524, 559), (524, 526, 559), (517, 520, 546), (546, 548, 517), (520, 544, 546), (520, 541, 544), (520, 539, 541), (520, 482, 539), (482, 537, 539), (482, 536, 537), (482, 532, 536), (482, 481, 532), (481, 533, 532), (481, 560, 533), (481, 530, 560), (481, 528, 530), (481, 526, 528), (481, 559, 526), (481, 561, 559), (481, 562, 561), (481, 563, 562), (481, 564, 563), (481, 565, 564), (481, 566, 565), (481, 567, 566), (481, 568, 567), (481, 569, 568), (481, 570, 569), (481, 571, 570), (481, 572, 571), (481, 573, 572), (481, 574, 573), (481, 575, 574), (481, 576, 575), (481, 577, 576), (481, 578, 577), (481, 579, 578), (481, 580, 579), (481, 581, 580), (481, 582, 581), (481, 583, 582), (518, 547, 545), (545, 519, 518), (545, 543, 519), (543, 542, 519), (542, 540, 519), (540, 485, 519), (540, 538, 485), (538, 535, 485), (535, 531, 485), (531, 486, 485), (531, 534, 486), (534, 584, 486), (584, 529, 486), (529, 527, 486), (527, 525, 486), (525, 585, 486), (585, 586, 486), (586, 587, 486), (587, 588, 486), (588, 589, 486), (589, 590, 486), (590, 591, 486), (591, 592, 486), (592, 593, 486), (593, 594, 486), (594, 595, 486), (595, 596, 486), (596, 597, 486), (597, 598, 486), (598, 599, 486), (599, 600, 486), (600, 601, 486), (601, 602, 486), (602, 603, 486), (603, 604, 486), (604, 605, 486), (605, 606, 486), (606, 607, 486), (607, 608, 486), (608, 609, 486), (511, 509, 507), (507, 513, 511), (507, 505, 513), (505, 515, 513), (505, 503, 515), (503, 518, 515), (503, 502, 518), (502, 547, 518), (502, 549, 547), (502, 497, 549), (497, 551, 549), (497, 553, 551), (497, 555, 553), (497, 500, 555), (500, 557, 555), (500, 491, 557), (500, 492, 491), (500, 585, 492), (585, 494, 492), (585, 495, 494), (585, 521, 495), (585, 523, 521), (585, 525, 523), (500, 499, 559), (559, 586, 500), (586, 585, 500), (586, 559, 561), (454, 429, 610), (610, 611, 454), (482, 485, 488), (488, 483, 482), (481, 486, 609), (609, 583, 481), (609, 608, 583), (586, 561, 562), (562, 587, 586), (562, 563, 588), (588, 587, 562), (588, 563, 564), (564, 589, 588), (589, 564, 565), (565, 590, 589), (590, 565, 566), (566, 591, 590), (591, 566, 567), (567, 592, 591), (567, 568, 593), (593, 592, 567), (593, 568, 569), (569, 594, 593), (594, 569, 570), (570, 595, 594), (595, 570, 571), (571, 596, 595), (596, 571, 572), (572, 597, 596), (572, 573, 598), (598, 597, 572), (573, 574, 599), (599, 598, 573), (574, 575, 600), (600, 599, 574), (575, 576, 601), (601, 600, 575), (577, 602, 601), (601, 576, 577), (577, 578, 603), (603, 602, 577), (578, 579, 604), (604, 603, 578), (580, 605, 604), (604, 579, 580), (581, 606, 605), (605, 580, 581), (581, 582, 607), (607, 606, 581), (582, 583, 608), (608, 607, 582), (529, 584, 560), (560, 530, 529), (533, 560, 584), (584, 534, 533), (611, 610, 612), (612, 613, 611), (487, 484, 483), (483, 488, 487), (486, 481, 484), (484, 487, 486), (389, 388, 613), (613, 612, 389), (388, 454, 611), (611, 613, 388), (429, 389, 612), (612, 610, 429)])
me_v2_cover.use_remesh_preserve_volume = False
me_v2_cover.use_remesh_preserve_attributes = False
me_v2_cover.use_mirror_vertex_groups = False
me_v2_cover.update()

# ---- objects
ob_v2_cover = bpy.data.objects.new('V2 Cover', me_v2_cover)

# ---- transforms, parenting, visibility, modifiers, constraints
ob_v2_cover.location = (0.0, 0.0, 0.0)
ob_v2_cover.rotation_euler = (3.142, 0.0, 0.0)
ob_v2_cover.scale = (0.01, 0.01, 0.01)
ob_v2_cover.lineart.crease_threshold = 0.0

# ---- collection membership
col_collection_1.objects.link(ob_v2_cover)

# ---- scene / render settings (as saved in the file)
scene.frame_start = 1; scene.frame_end = 250; scene.frame_set(1)
scene.render.engine = 'BLENDER_EEVEE_NEXT'
scene.render.resolution_percentage = 50
scene.render.dither_intensity = 0.0
scene.cycles.use_denoising = False
scene.cycles.samples = 128
scene.cycles.sampling_pattern = 'TABULATED_SOBOL'
scene.cycles.use_adaptive_sampling = False
scene.cycles.use_light_tree = False
scene.cycles.blur_glossy = 0.0
scene.cycles.sample_clamp_indirect = 0.0
scene.view_settings.view_transform = 'Standard'
bpy.context.view_layer.update()

# ---- added for rendering (the .blend has no active camera and no usable light): camera, sun
cam_auto = bpy.data.cameras.new('AutoCamera')
cam_auto.lens = 50.0
cam_auto.sensor_width = 36.0
cam_auto.clip_end = 1000.0
ob_auto_camera = bpy.data.objects.new('AutoCamera', cam_auto)
scene.collection.objects.link(ob_auto_camera)
ob_auto_camera.location = (1.57429, -1.99452, 1.26703)
ob_auto_camera.rotation_euler = (1.09748, -7.21219e-08, 0.694738)
scene.camera = ob_auto_camera
light_auto_sun = bpy.data.lights.new('AutoSun', 'SUN')
light_auto_sun.energy = 3.0
light_auto_sun.angle = 0.0523599
ob_auto_sun = bpy.data.objects.new('AutoSun', light_auto_sun)
scene.collection.objects.link(ob_auto_sun)
ob_auto_sun.rotation_euler = (0.872665, 0.174533, 0.523599)
bpy.context.view_layer.update()
